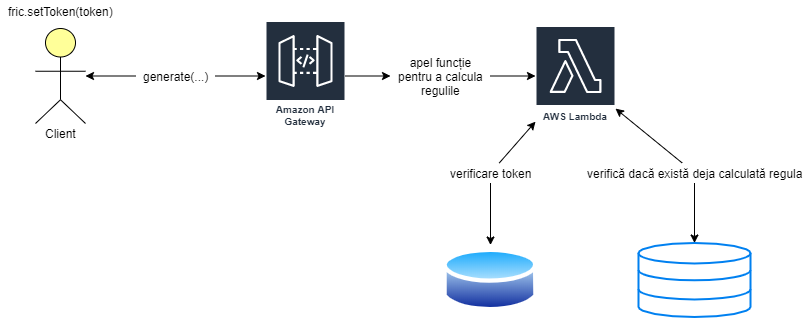

The diagram above was exported from draw.io. Its source (the exported page's mxGraphModel, read from the mxfile embedded in the PNG):
<mxGraphModel dx="1422" dy="713" grid="1" gridSize="10" guides="1" tooltips="1" connect="1" arrows="1" fold="1" page="1" pageScale="1" pageWidth="827" pageHeight="1169" math="0" shadow="0">
  <root>
    <mxCell id="0" />
    <mxCell id="1" parent="0" />
    <mxCell id="2leMcWH-ut7fliXRzFwQ-3" style="edgeStyle=none;rounded=0;orthogonalLoop=1;jettySize=auto;html=1;startArrow=none;startFill=0;endArrow=classic;endFill=1;" edge="1" parent="1" source="S48yJxnMhe_hvJjhQZil-21" target="S48yJxnMhe_hvJjhQZil-42">
      <mxGeometry relative="1" as="geometry" />
    </mxCell>
    <mxCell id="S48yJxnMhe_hvJjhQZil-6" value="" style="html=1;outlineConnect=0;whiteSpace=wrap;fillColor=#ffff99;verticalLabelPosition=bottom;verticalAlign=top;align=center;shape=mxgraph.archimate3.actor;" parent="1" vertex="1">
      <mxGeometry x="410" y="140" width="50" height="95" as="geometry" />
    </mxCell>
    <mxCell id="S48yJxnMhe_hvJjhQZil-7" value="Client" style="text;html=1;align=center;verticalAlign=middle;resizable=0;points=[];;autosize=1;" parent="1" vertex="1">
      <mxGeometry x="410" y="235" width="50" height="20" as="geometry" />
    </mxCell>
    <mxCell id="S48yJxnMhe_hvJjhQZil-29" value="fric.setToken(token)" style="text;html=1;align=center;verticalAlign=middle;resizable=0;points=[];;autosize=1;" parent="1" vertex="1">
      <mxGeometry x="375" y="112.5" width="120" height="20" as="geometry" />
    </mxCell>
    <mxCell id="S48yJxnMhe_hvJjhQZil-31" value="" style="aspect=fixed;perimeter=ellipsePerimeter;html=1;align=center;shadow=0;dashed=0;spacingTop=3;image;image=img/lib/active_directory/database.svg;" parent="1" vertex="1">
      <mxGeometry x="817.5" y="356.5" width="95" height="70" as="geometry" />
    </mxCell>
    <mxCell id="S48yJxnMhe_hvJjhQZil-50" style="rounded=0;orthogonalLoop=1;jettySize=auto;html=1;startArrow=none;startFill=0;" parent="1" source="S48yJxnMhe_hvJjhQZil-56" target="S48yJxnMhe_hvJjhQZil-47" edge="1">
      <mxGeometry relative="1" as="geometry" />
    </mxCell>
    <mxCell id="2leMcWH-ut7fliXRzFwQ-1" style="rounded=0;orthogonalLoop=1;jettySize=auto;html=1;startArrow=none;startFill=0;endArrow=classic;endFill=1;" edge="1" parent="1" source="S48yJxnMhe_hvJjhQZil-32" target="S48yJxnMhe_hvJjhQZil-31">
      <mxGeometry relative="1" as="geometry">
        <mxPoint x="1090" y="-37" as="targetPoint" />
      </mxGeometry>
    </mxCell>
    <mxCell id="S48yJxnMhe_hvJjhQZil-42" value="Amazon API Gateway" style="outlineConnect=0;fontColor=#232F3E;gradientColor=none;strokeColor=#ffffff;fillColor=#232F3E;dashed=0;verticalLabelPosition=middle;verticalAlign=bottom;align=center;html=1;whiteSpace=wrap;fontSize=10;fontStyle=1;spacing=3;shape=mxgraph.aws4.productIcon;prIcon=mxgraph.aws4.api_gateway;" parent="1" vertex="1">
      <mxGeometry x="640" y="132.5" width="80" height="110" as="geometry" />
    </mxCell>
    <mxCell id="S48yJxnMhe_hvJjhQZil-47" value="AWS Lambda" style="outlineConnect=0;fontColor=#232F3E;gradientColor=none;strokeColor=#ffffff;fillColor=#232F3E;dashed=0;verticalLabelPosition=middle;verticalAlign=bottom;align=center;html=1;whiteSpace=wrap;fontSize=10;fontStyle=1;spacing=3;shape=mxgraph.aws4.productIcon;prIcon=mxgraph.aws4.lambda;" parent="1" vertex="1">
      <mxGeometry x="910" y="137.5" width="80" height="100" as="geometry" />
    </mxCell>
    <mxCell id="S48yJxnMhe_hvJjhQZil-51" value="" style="html=1;verticalLabelPosition=bottom;align=center;labelBackgroundColor=#ffffff;verticalAlign=top;strokeWidth=2;strokeColor=#0080F0;shadow=0;dashed=0;shape=mxgraph.ios7.icons.data;" parent="1" vertex="1">
      <mxGeometry x="1013" y="354.5" width="112" height="74" as="geometry" />
    </mxCell>
    <mxCell id="S48yJxnMhe_hvJjhQZil-55" value="" style="rounded=0;orthogonalLoop=1;jettySize=auto;html=1;startArrow=none;startFill=0;" parent="1" source="S48yJxnMhe_hvJjhQZil-53" target="S48yJxnMhe_hvJjhQZil-51" edge="1">
      <mxGeometry relative="1" as="geometry" />
    </mxCell>
    <mxCell id="2leMcWH-ut7fliXRzFwQ-8" style="edgeStyle=none;rounded=0;orthogonalLoop=1;jettySize=auto;html=1;startArrow=none;startFill=0;endArrow=classic;endFill=1;" edge="1" parent="1" source="S48yJxnMhe_hvJjhQZil-53" target="S48yJxnMhe_hvJjhQZil-47">
      <mxGeometry relative="1" as="geometry" />
    </mxCell>
    <mxCell id="S48yJxnMhe_hvJjhQZil-53" value="verifică dacă există deja calculată regula" style="text;html=1;align=center;verticalAlign=middle;resizable=0;points=[];;autosize=1;" parent="1" vertex="1">
      <mxGeometry x="954" y="274.5" width="230" height="20" as="geometry" />
    </mxCell>
    <mxCell id="S48yJxnMhe_hvJjhQZil-56" value="apel funcție&lt;br&gt;pentru a calcula&lt;br&gt;regulile" style="text;html=1;align=center;verticalAlign=middle;resizable=0;points=[];;autosize=1;" parent="1" vertex="1">
      <mxGeometry x="765" y="162.5" width="100" height="50" as="geometry" />
    </mxCell>
    <mxCell id="S48yJxnMhe_hvJjhQZil-57" style="rounded=0;orthogonalLoop=1;jettySize=auto;html=1;startArrow=none;startFill=0;" parent="1" source="S48yJxnMhe_hvJjhQZil-42" target="S48yJxnMhe_hvJjhQZil-56" edge="1">
      <mxGeometry relative="1" as="geometry">
        <mxPoint x="720" y="187.5" as="sourcePoint" />
        <mxPoint x="870" y="187.5" as="targetPoint" />
      </mxGeometry>
    </mxCell>
    <mxCell id="2leMcWH-ut7fliXRzFwQ-7" style="edgeStyle=none;rounded=0;orthogonalLoop=1;jettySize=auto;html=1;startArrow=none;startFill=0;endArrow=classic;endFill=1;" edge="1" parent="1" source="S48yJxnMhe_hvJjhQZil-32" target="S48yJxnMhe_hvJjhQZil-47">
      <mxGeometry relative="1" as="geometry" />
    </mxCell>
    <mxCell id="S48yJxnMhe_hvJjhQZil-32" value="verificare token" style="text;html=1;align=center;verticalAlign=middle;resizable=0;points=[];;autosize=1;" parent="1" vertex="1">
      <mxGeometry x="815" y="274.5" width="100" height="20" as="geometry" />
    </mxCell>
    <mxCell id="S48yJxnMhe_hvJjhQZil-21" value="generate(...)" style="text;html=1;align=center;verticalAlign=middle;resizable=0;points=[];;autosize=1;" parent="1" vertex="1">
      <mxGeometry x="510" y="177.5" width="80" height="20" as="geometry" />
    </mxCell>
    <mxCell id="2leMcWH-ut7fliXRzFwQ-4" style="edgeStyle=none;rounded=0;orthogonalLoop=1;jettySize=auto;html=1;startArrow=classic;startFill=1;endArrow=none;endFill=0;" edge="1" parent="1" source="S48yJxnMhe_hvJjhQZil-6" target="S48yJxnMhe_hvJjhQZil-21">
      <mxGeometry relative="1" as="geometry">
        <mxPoint x="340" y="178.18493150684935" as="sourcePoint" />
        <mxPoint x="640" y="186.40410958904113" as="targetPoint" />
      </mxGeometry>
    </mxCell>
  </root>
</mxGraphModel>